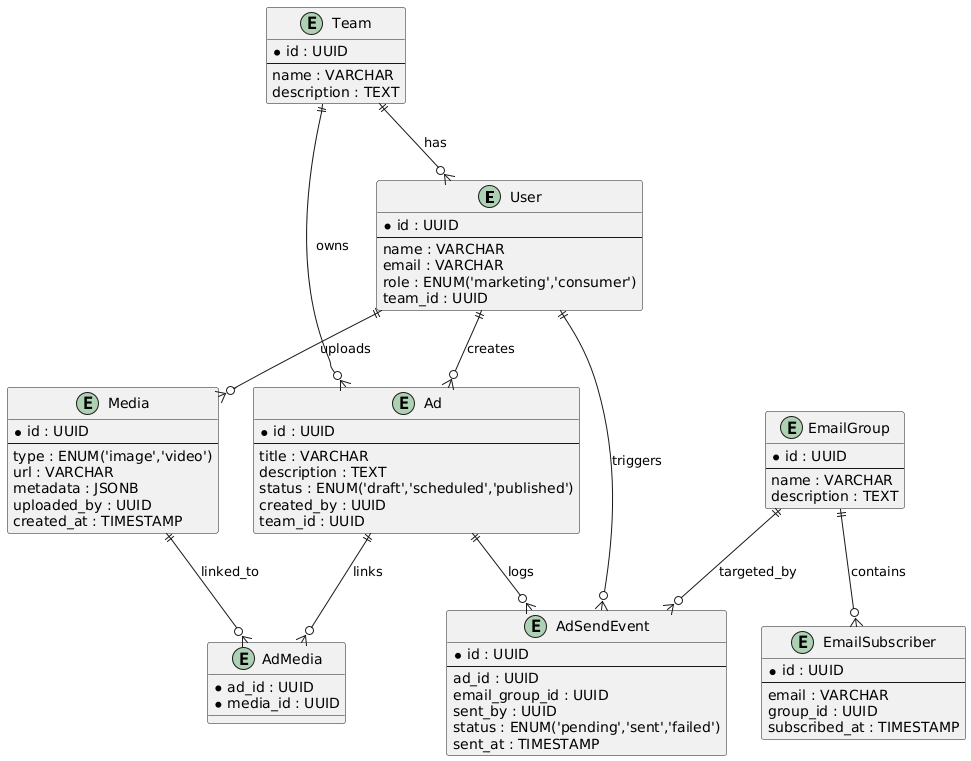

The diagram above was rendered by PlantUML. Its source (embedded in the PNG):
@startuml
entity "User" as User {
  * id : UUID
  --
  name : VARCHAR
  email : VARCHAR
  role : ENUM('marketing','consumer')
  team_id : UUID
}

entity "Team" as Team {
  * id : UUID
  --
  name : VARCHAR
  description : TEXT
}

entity "Media" as Media {
  * id : UUID
  --
  type : ENUM('image','video')
  url : VARCHAR
  metadata : JSONB
  uploaded_by : UUID
  created_at : TIMESTAMP
}

entity "Ad" as Ad {
  * id : UUID
  --
  title : VARCHAR
  description : TEXT
  status : ENUM('draft','scheduled','published')
  created_by : UUID
  team_id : UUID
}

entity "AdMedia" as AdMedia {
  * ad_id : UUID
  * media_id : UUID
}

entity "EmailGroup" as EmailGroup {
  * id : UUID
  --
  name : VARCHAR
  description : TEXT
}

entity "EmailSubscriber" as EmailSubscriber {
  * id : UUID
  --
  email : VARCHAR
  group_id : UUID
  subscribed_at : TIMESTAMP
}

entity "AdSendEvent" as AdSendEvent {
  * id : UUID
  --
  ad_id : UUID
  email_group_id : UUID
  sent_by : UUID
  status : ENUM('pending','sent','failed')
  sent_at : TIMESTAMP
}

Team ||--o{ User : has
Team ||--o{ Ad : owns
User ||--o{ Media : uploads
User ||--o{ Ad : creates
Ad ||--o{ AdMedia : links
Media ||--o{ AdMedia : linked_to
EmailGroup ||--o{ EmailSubscriber : contains
Ad ||--o{ AdSendEvent : logs
EmailGroup ||--o{ AdSendEvent : targeted_by
User ||--o{ AdSendEvent : triggers
@enduml